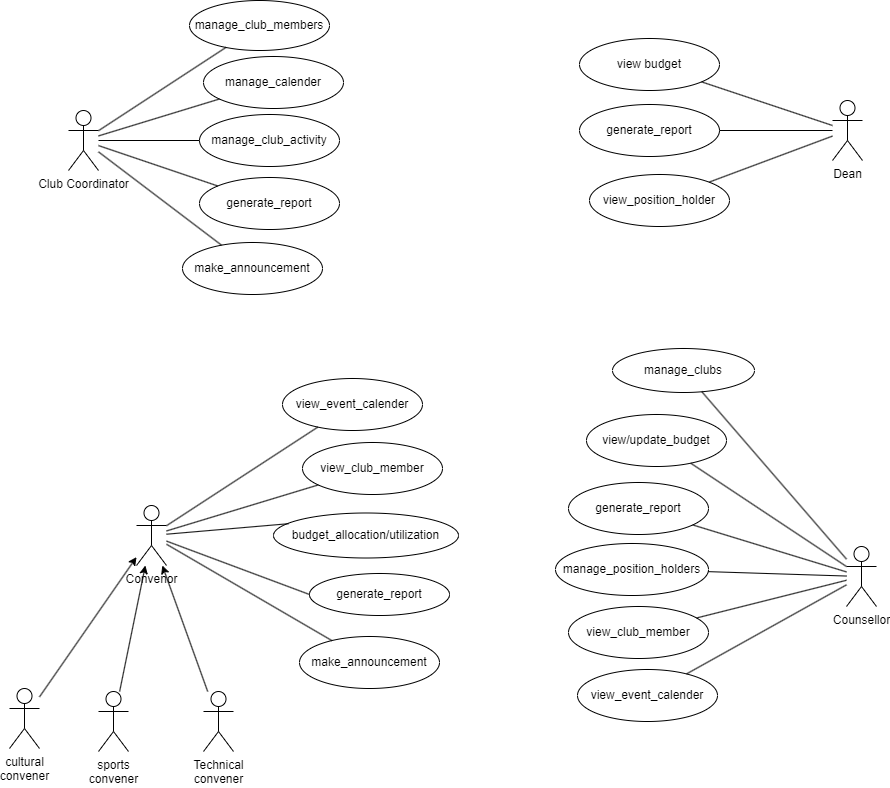

The diagram above was exported from draw.io. Its source (the exported page's mxGraphModel, read from the mxfile embedded in the PNG):
<mxGraphModel dx="1900" dy="530" grid="0" gridSize="10" guides="1" tooltips="1" connect="1" arrows="1" fold="1" page="1" pageScale="1" pageWidth="850" pageHeight="1100" math="0" shadow="0">
  <root>
    <mxCell id="0" />
    <mxCell id="1" parent="0" />
    <mxCell id="Rt1swfjnpIWZrbKIlmPw-1" value="Club Coordinator" style="shape=umlActor;html=1;verticalLabelPosition=bottom;verticalAlign=top;align=center;" parent="1" vertex="1">
      <mxGeometry x="-12" y="142" width="30" height="60" as="geometry" />
    </mxCell>
    <mxCell id="Rt1swfjnpIWZrbKIlmPw-3" value="Dean" style="shape=umlActor;html=1;verticalLabelPosition=bottom;verticalAlign=top;align=center;" parent="1" vertex="1">
      <mxGeometry x="752" y="132" width="30" height="60" as="geometry" />
    </mxCell>
    <mxCell id="Rt1swfjnpIWZrbKIlmPw-4" value="Counsellor" style="shape=umlActor;html=1;verticalLabelPosition=bottom;verticalAlign=top;align=center;" parent="1" vertex="1">
      <mxGeometry x="766" y="578" width="30" height="60" as="geometry" />
    </mxCell>
    <mxCell id="Rt1swfjnpIWZrbKIlmPw-5" value="manage_club_members" style="ellipse;whiteSpace=wrap;html=1;" parent="1" vertex="1">
      <mxGeometry x="109" y="32" width="140" height="50" as="geometry" />
    </mxCell>
    <mxCell id="Rt1swfjnpIWZrbKIlmPw-6" value="manage_calender" style="ellipse;whiteSpace=wrap;html=1;" parent="1" vertex="1">
      <mxGeometry x="123" y="88" width="140" height="52" as="geometry" />
    </mxCell>
    <mxCell id="Rt1swfjnpIWZrbKIlmPw-7" value="manage_club_activity" style="ellipse;whiteSpace=wrap;html=1;" parent="1" vertex="1">
      <mxGeometry x="119" y="146" width="140" height="52" as="geometry" />
    </mxCell>
    <mxCell id="Rt1swfjnpIWZrbKIlmPw-8" value="generate_report" style="ellipse;whiteSpace=wrap;html=1;" parent="1" vertex="1">
      <mxGeometry x="119" y="209" width="140" height="52" as="geometry" />
    </mxCell>
    <mxCell id="Rt1swfjnpIWZrbKIlmPw-9" value="view_club_member" style="ellipse;whiteSpace=wrap;html=1;" parent="1" vertex="1">
      <mxGeometry x="222" y="474" width="140" height="52" as="geometry" />
    </mxCell>
    <mxCell id="Rt1swfjnpIWZrbKIlmPw-10" value="budget_allocation/utilization" style="ellipse;whiteSpace=wrap;html=1;" parent="1" vertex="1">
      <mxGeometry x="193" y="544.5" width="185" height="45" as="geometry" />
    </mxCell>
    <mxCell id="Rt1swfjnpIWZrbKIlmPw-11" value="generate_report" style="ellipse;whiteSpace=wrap;html=1;" parent="1" vertex="1">
      <mxGeometry x="229" y="605" width="140" height="42" as="geometry" />
    </mxCell>
    <mxCell id="Rt1swfjnpIWZrbKIlmPw-12" value="make_announcement" style="ellipse;whiteSpace=wrap;html=1;" parent="1" vertex="1">
      <mxGeometry x="219" y="668" width="140" height="52" as="geometry" />
    </mxCell>
    <mxCell id="Rt1swfjnpIWZrbKIlmPw-13" value="view_event_calender" style="ellipse;whiteSpace=wrap;html=1;" parent="1" vertex="1">
      <mxGeometry x="202" y="410" width="140" height="52" as="geometry" />
    </mxCell>
    <mxCell id="Rt1swfjnpIWZrbKIlmPw-16" value="Convenor" style="shape=umlActor;html=1;verticalLabelPosition=bottom;verticalAlign=top;align=center;" parent="1" vertex="1">
      <mxGeometry x="56" y="537" width="30" height="60" as="geometry" />
    </mxCell>
    <mxCell id="Rt1swfjnpIWZrbKIlmPw-18" value="view budget" style="ellipse;whiteSpace=wrap;html=1;" parent="1" vertex="1">
      <mxGeometry x="499" y="70" width="140" height="52" as="geometry" />
    </mxCell>
    <mxCell id="Rt1swfjnpIWZrbKIlmPw-19" value="generate_report" style="ellipse;whiteSpace=wrap;html=1;" parent="1" vertex="1">
      <mxGeometry x="499" y="136" width="140" height="52" as="geometry" />
    </mxCell>
    <mxCell id="Rt1swfjnpIWZrbKIlmPw-20" value="view_position_holder" style="ellipse;whiteSpace=wrap;html=1;" parent="1" vertex="1">
      <mxGeometry x="509" y="206" width="140" height="52" as="geometry" />
    </mxCell>
    <mxCell id="Rt1swfjnpIWZrbKIlmPw-23" value="view/update_budget" style="ellipse;whiteSpace=wrap;html=1;" parent="1" vertex="1">
      <mxGeometry x="506" y="446" width="140" height="52" as="geometry" />
    </mxCell>
    <mxCell id="Rt1swfjnpIWZrbKIlmPw-24" value="view_club_member" style="ellipse;whiteSpace=wrap;html=1;" parent="1" vertex="1">
      <mxGeometry x="488" y="638" width="140" height="52" as="geometry" />
    </mxCell>
    <mxCell id="Rt1swfjnpIWZrbKIlmPw-25" value="manage_position_holders" style="ellipse;whiteSpace=wrap;html=1;" parent="1" vertex="1">
      <mxGeometry x="475" y="575" width="153" height="52" as="geometry" />
    </mxCell>
    <mxCell id="Rt1swfjnpIWZrbKIlmPw-26" value="generate_report" style="ellipse;whiteSpace=wrap;html=1;" parent="1" vertex="1">
      <mxGeometry x="488" y="514" width="140" height="52" as="geometry" />
    </mxCell>
    <mxCell id="Rt1swfjnpIWZrbKIlmPw-27" value="view_event_calender" style="ellipse;whiteSpace=wrap;html=1;" parent="1" vertex="1">
      <mxGeometry x="497" y="701" width="140" height="52" as="geometry" />
    </mxCell>
    <mxCell id="Rt1swfjnpIWZrbKIlmPw-30" value="" style="edgeStyle=none;html=1;endArrow=none;verticalAlign=bottom;rounded=0;" parent="1" source="Rt1swfjnpIWZrbKIlmPw-1" target="Rt1swfjnpIWZrbKIlmPw-5" edge="1">
      <mxGeometry width="160" relative="1" as="geometry">
        <mxPoint x="71" y="151" as="sourcePoint" />
        <mxPoint x="231" y="151" as="targetPoint" />
        <Array as="points" />
      </mxGeometry>
    </mxCell>
    <mxCell id="Rt1swfjnpIWZrbKIlmPw-33" value="" style="edgeStyle=none;html=1;endArrow=none;verticalAlign=bottom;rounded=0;" parent="1" source="Rt1swfjnpIWZrbKIlmPw-1" target="Rt1swfjnpIWZrbKIlmPw-6" edge="1">
      <mxGeometry width="160" relative="1" as="geometry">
        <mxPoint x="81" y="161" as="sourcePoint" />
        <mxPoint x="192" y="73" as="targetPoint" />
        <Array as="points" />
      </mxGeometry>
    </mxCell>
    <mxCell id="Rt1swfjnpIWZrbKIlmPw-34" value="" style="edgeStyle=none;html=1;endArrow=none;verticalAlign=bottom;rounded=0;" parent="1" source="Rt1swfjnpIWZrbKIlmPw-1" target="Rt1swfjnpIWZrbKIlmPw-7" edge="1">
      <mxGeometry width="160" relative="1" as="geometry">
        <mxPoint x="91" y="171" as="sourcePoint" />
        <mxPoint x="202" y="83" as="targetPoint" />
        <Array as="points" />
      </mxGeometry>
    </mxCell>
    <mxCell id="Rt1swfjnpIWZrbKIlmPw-35" value="" style="edgeStyle=none;html=1;endArrow=none;verticalAlign=bottom;rounded=0;" parent="1" source="Rt1swfjnpIWZrbKIlmPw-1" target="Rt1swfjnpIWZrbKIlmPw-8" edge="1">
      <mxGeometry width="160" relative="1" as="geometry">
        <mxPoint x="83" y="168" as="sourcePoint" />
        <mxPoint x="212" y="93" as="targetPoint" />
        <Array as="points" />
      </mxGeometry>
    </mxCell>
    <mxCell id="Rt1swfjnpIWZrbKIlmPw-38" value="" style="edgeStyle=none;html=1;endArrow=none;verticalAlign=bottom;rounded=0;" parent="1" source="Rt1swfjnpIWZrbKIlmPw-16" target="Rt1swfjnpIWZrbKIlmPw-13" edge="1">
      <mxGeometry width="160" relative="1" as="geometry">
        <mxPoint x="73" y="539" as="sourcePoint" />
        <mxPoint x="233" y="539" as="targetPoint" />
      </mxGeometry>
    </mxCell>
    <mxCell id="Rt1swfjnpIWZrbKIlmPw-40" value="" style="edgeStyle=none;html=1;endArrow=none;verticalAlign=bottom;rounded=0;" parent="1" source="Rt1swfjnpIWZrbKIlmPw-16" target="Rt1swfjnpIWZrbKIlmPw-9" edge="1">
      <mxGeometry width="160" relative="1" as="geometry">
        <mxPoint x="79" y="547" as="sourcePoint" />
        <mxPoint x="239" y="547" as="targetPoint" />
      </mxGeometry>
    </mxCell>
    <mxCell id="Rt1swfjnpIWZrbKIlmPw-41" value="" style="edgeStyle=none;html=1;endArrow=none;verticalAlign=bottom;rounded=0;entryX=0.081;entryY=0.238;entryDx=0;entryDy=0;entryPerimeter=0;" parent="1" source="Rt1swfjnpIWZrbKIlmPw-16" target="Rt1swfjnpIWZrbKIlmPw-10" edge="1">
      <mxGeometry width="160" relative="1" as="geometry">
        <mxPoint x="69" y="569" as="sourcePoint" />
        <mxPoint x="229" y="569" as="targetPoint" />
      </mxGeometry>
    </mxCell>
    <mxCell id="Rt1swfjnpIWZrbKIlmPw-42" value="" style="edgeStyle=none;html=1;endArrow=none;verticalAlign=bottom;rounded=0;entryX=0;entryY=0.5;entryDx=0;entryDy=0;" parent="1" source="Rt1swfjnpIWZrbKIlmPw-16" target="Rt1swfjnpIWZrbKIlmPw-11" edge="1">
      <mxGeometry width="160" relative="1" as="geometry">
        <mxPoint x="68" y="578" as="sourcePoint" />
        <mxPoint x="228" y="578" as="targetPoint" />
      </mxGeometry>
    </mxCell>
    <mxCell id="Rt1swfjnpIWZrbKIlmPw-43" value="" style="edgeStyle=none;html=1;endArrow=none;verticalAlign=bottom;rounded=0;" parent="1" source="Rt1swfjnpIWZrbKIlmPw-16" target="Rt1swfjnpIWZrbKIlmPw-12" edge="1">
      <mxGeometry width="160" relative="1" as="geometry">
        <mxPoint x="39" y="637" as="sourcePoint" />
        <mxPoint x="217" y="747" as="targetPoint" />
        <Array as="points" />
      </mxGeometry>
    </mxCell>
    <mxCell id="Rt1swfjnpIWZrbKIlmPw-45" value="" style="edgeStyle=none;html=1;endArrow=none;verticalAlign=bottom;rounded=0;" parent="1" source="Rt1swfjnpIWZrbKIlmPw-18" target="Rt1swfjnpIWZrbKIlmPw-3" edge="1">
      <mxGeometry width="160" relative="1" as="geometry">
        <mxPoint x="451" y="184" as="sourcePoint" />
        <mxPoint x="765" y="164" as="targetPoint" />
      </mxGeometry>
    </mxCell>
    <mxCell id="Rt1swfjnpIWZrbKIlmPw-46" value="" style="edgeStyle=none;html=1;endArrow=none;verticalAlign=bottom;rounded=0;" parent="1" source="Rt1swfjnpIWZrbKIlmPw-19" target="Rt1swfjnpIWZrbKIlmPw-3" edge="1">
      <mxGeometry width="160" relative="1" as="geometry">
        <mxPoint x="639" y="183" as="sourcePoint" />
        <mxPoint x="763" y="166" as="targetPoint" />
      </mxGeometry>
    </mxCell>
    <mxCell id="Rt1swfjnpIWZrbKIlmPw-48" value="" style="edgeStyle=none;html=1;endArrow=none;verticalAlign=bottom;rounded=0;" parent="1" source="Rt1swfjnpIWZrbKIlmPw-20" target="Rt1swfjnpIWZrbKIlmPw-3" edge="1">
      <mxGeometry width="160" relative="1" as="geometry">
        <mxPoint x="626" y="251" as="sourcePoint" />
        <mxPoint x="765" y="194" as="targetPoint" />
      </mxGeometry>
    </mxCell>
    <mxCell id="Rt1swfjnpIWZrbKIlmPw-49" value="" style="edgeStyle=none;html=1;endArrow=none;verticalAlign=bottom;rounded=0;" parent="1" source="Rt1swfjnpIWZrbKIlmPw-23" target="Rt1swfjnpIWZrbKIlmPw-4" edge="1">
      <mxGeometry width="160" relative="1" as="geometry">
        <mxPoint x="621" y="542" as="sourcePoint" />
        <mxPoint x="781" y="542" as="targetPoint" />
      </mxGeometry>
    </mxCell>
    <mxCell id="Rt1swfjnpIWZrbKIlmPw-50" value="" style="edgeStyle=none;html=1;endArrow=none;verticalAlign=bottom;rounded=0;" parent="1" source="Rt1swfjnpIWZrbKIlmPw-26" target="Rt1swfjnpIWZrbKIlmPw-4" edge="1">
      <mxGeometry width="160" relative="1" as="geometry">
        <mxPoint x="677" y="606" as="sourcePoint" />
        <mxPoint x="837" y="606" as="targetPoint" />
      </mxGeometry>
    </mxCell>
    <mxCell id="Rt1swfjnpIWZrbKIlmPw-51" value="" style="edgeStyle=none;html=1;endArrow=none;verticalAlign=bottom;rounded=0;" parent="1" source="Rt1swfjnpIWZrbKIlmPw-25" target="Rt1swfjnpIWZrbKIlmPw-4" edge="1">
      <mxGeometry width="160" relative="1" as="geometry">
        <mxPoint x="675" y="647" as="sourcePoint" />
        <mxPoint x="835" y="647" as="targetPoint" />
      </mxGeometry>
    </mxCell>
    <mxCell id="Rt1swfjnpIWZrbKIlmPw-53" value="" style="edgeStyle=none;html=1;endArrow=none;verticalAlign=bottom;rounded=0;" parent="1" source="Rt1swfjnpIWZrbKIlmPw-24" target="Rt1swfjnpIWZrbKIlmPw-4" edge="1">
      <mxGeometry width="160" relative="1" as="geometry">
        <mxPoint x="663" y="727" as="sourcePoint" />
        <mxPoint x="780" y="609" as="targetPoint" />
      </mxGeometry>
    </mxCell>
    <mxCell id="TknZxH6WIV1YiRIU3RFg-1" value="make_announcement" style="ellipse;whiteSpace=wrap;html=1;" parent="1" vertex="1">
      <mxGeometry x="102" y="274" width="140" height="52" as="geometry" />
    </mxCell>
    <mxCell id="TknZxH6WIV1YiRIU3RFg-2" value="" style="endArrow=none;html=1;rounded=0;" parent="1" source="TknZxH6WIV1YiRIU3RFg-1" target="Rt1swfjnpIWZrbKIlmPw-1" edge="1">
      <mxGeometry width="50" height="50" relative="1" as="geometry">
        <mxPoint x="331" y="299" as="sourcePoint" />
        <mxPoint x="381" y="249" as="targetPoint" />
      </mxGeometry>
    </mxCell>
    <mxCell id="TknZxH6WIV1YiRIU3RFg-3" value="" style="endArrow=none;html=1;rounded=0;" parent="1" source="Rt1swfjnpIWZrbKIlmPw-27" target="Rt1swfjnpIWZrbKIlmPw-4" edge="1">
      <mxGeometry width="50" height="50" relative="1" as="geometry">
        <mxPoint x="331" y="667" as="sourcePoint" />
        <mxPoint x="381" y="617" as="targetPoint" />
      </mxGeometry>
    </mxCell>
    <mxCell id="OTSq-gYn0RK-GQtLqgbz-1" value="manage_clubs" style="ellipse;whiteSpace=wrap;html=1;" parent="1" vertex="1">
      <mxGeometry x="532" y="380" width="142" height="44" as="geometry" />
    </mxCell>
    <mxCell id="OTSq-gYn0RK-GQtLqgbz-2" value="" style="endArrow=none;html=1;rounded=0;" parent="1" source="Rt1swfjnpIWZrbKIlmPw-4" target="OTSq-gYn0RK-GQtLqgbz-1" edge="1">
      <mxGeometry width="50" height="50" relative="1" as="geometry">
        <mxPoint x="399" y="480" as="sourcePoint" />
        <mxPoint x="449" y="430" as="targetPoint" />
      </mxGeometry>
    </mxCell>
    <mxCell id="KDpKiH1JRy6Lt8lYG73g-2" value="cultural &lt;br&gt;convener" style="shape=umlActor;verticalLabelPosition=bottom;verticalAlign=top;html=1;outlineConnect=0;" vertex="1" parent="1">
      <mxGeometry x="-71" y="720" width="30" height="60" as="geometry" />
    </mxCell>
    <mxCell id="KDpKiH1JRy6Lt8lYG73g-4" value="" style="endArrow=classic;html=1;rounded=0;" edge="1" parent="1" source="KDpKiH1JRy6Lt8lYG73g-2" target="Rt1swfjnpIWZrbKIlmPw-16">
      <mxGeometry width="50" height="50" relative="1" as="geometry">
        <mxPoint x="353" y="611" as="sourcePoint" />
        <mxPoint x="403" y="561" as="targetPoint" />
      </mxGeometry>
    </mxCell>
    <mxCell id="KDpKiH1JRy6Lt8lYG73g-5" value="sports&lt;br&gt;convener" style="shape=umlActor;verticalLabelPosition=bottom;verticalAlign=top;html=1;outlineConnect=0;" vertex="1" parent="1">
      <mxGeometry x="18" y="723" width="30" height="60" as="geometry" />
    </mxCell>
    <mxCell id="KDpKiH1JRy6Lt8lYG73g-6" value="Technical&lt;br&gt;convener" style="shape=umlActor;verticalLabelPosition=bottom;verticalAlign=top;html=1;outlineConnect=0;" vertex="1" parent="1">
      <mxGeometry x="123" y="723" width="30" height="60" as="geometry" />
    </mxCell>
    <mxCell id="KDpKiH1JRy6Lt8lYG73g-8" value="" style="endArrow=classic;html=1;rounded=0;" edge="1" parent="1" source="KDpKiH1JRy6Lt8lYG73g-5" target="Rt1swfjnpIWZrbKIlmPw-16">
      <mxGeometry width="50" height="50" relative="1" as="geometry">
        <mxPoint x="353" y="611" as="sourcePoint" />
        <mxPoint x="403" y="561" as="targetPoint" />
      </mxGeometry>
    </mxCell>
    <mxCell id="KDpKiH1JRy6Lt8lYG73g-9" value="" style="endArrow=classic;html=1;rounded=0;" edge="1" parent="1" source="KDpKiH1JRy6Lt8lYG73g-6" target="Rt1swfjnpIWZrbKIlmPw-16">
      <mxGeometry width="50" height="50" relative="1" as="geometry">
        <mxPoint x="353" y="611" as="sourcePoint" />
        <mxPoint x="403" y="561" as="targetPoint" />
      </mxGeometry>
    </mxCell>
  </root>
</mxGraphModel>